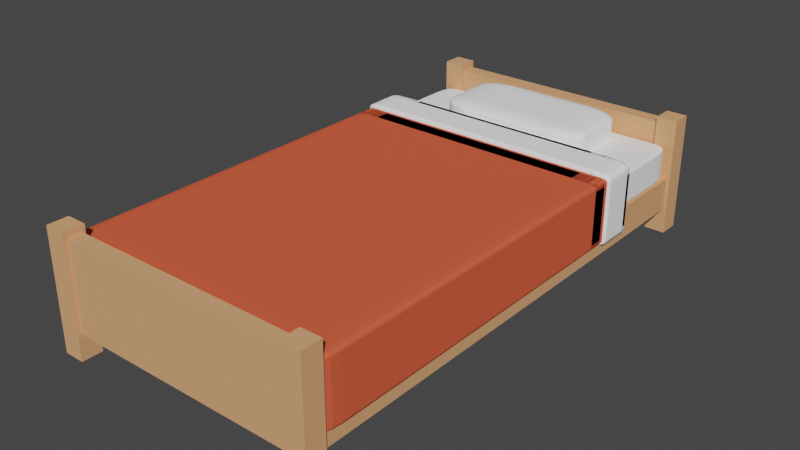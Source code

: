 # Source: Seng.blend  (saved by Blender 2.82.7; exported with 4.5.12 LTS)
import bpy
from mathutils import Matrix  # noqa: F401  (used for matrix-valued properties, if any)

bpy.ops.wm.read_factory_settings(use_empty=True)
scene = bpy.context.scene
scene.name = 'Scene'

# ---- collections
col_collection = bpy.data.collections.new('Collection'); scene.collection.children.link(col_collection)

# ---- materials (node trees are filled in below, after node groups)
mat_material_005 = bpy.data.materials.new('Material.005')
mat_material_005.use_transparent_shadow = False
mat_material_005.diffuse_color = (0.7605, 0.3813, 0.1878, 1.0)
mat_material_011 = bpy.data.materials.new('Material.011')
mat_material_011.use_transparent_shadow = False
mat_material_011.diffuse_color = (0.7605, 0.3813, 0.1878, 1.0)
mat_material_007 = bpy.data.materials.new('Material.007')
mat_material_007.use_transparent_shadow = False
mat_material_007.diffuse_color = (0.7605, 0.3813, 0.1878, 1.0)
mat_material_010 = bpy.data.materials.new('Material.010')
mat_material_010.use_transparent_shadow = False
mat_material_010.diffuse_color = (0.7605, 0.3813, 0.1878, 1.0)
mat_material_009 = bpy.data.materials.new('Material.009')
mat_material_009.use_transparent_shadow = False
mat_material_009.diffuse_color = (0.7605, 0.3813, 0.1878, 1.0)
mat_material_006 = bpy.data.materials.new('Material.006')
mat_material_006.use_transparent_shadow = False
mat_material_006.diffuse_color = (0.7605, 0.3813, 0.1878, 1.0)
mat_material_008 = bpy.data.materials.new('Material.008')
mat_material_008.use_transparent_shadow = False
mat_material_008.diffuse_color = (0.7605, 0.3813, 0.1878, 1.0)
mat_material_004 = bpy.data.materials.new('Material.004')
mat_material_004.use_transparent_shadow = False
mat_material_004.diffuse_color = (1.0, 1.0, 1.0, 1.0)
mat_material_003 = bpy.data.materials.new('Material.003')
mat_material_003.use_transparent_shadow = False
mat_material_003.diffuse_color = (1.0, 1.0, 1.0, 1.0)
mat_material_001 = bpy.data.materials.new('Material.001')
mat_material_001.use_transparent_shadow = False
mat_material_001.diffuse_color = (0.7605, 0.1144, 0.05448, 1.0)
mat_material_002 = bpy.data.materials.new('Material.002')
mat_material_002.use_transparent_shadow = False
mat_material_002.diffuse_color = (1.0, 1.0, 1.0, 1.0)

# ---- material node trees

# ---- world
world_world = bpy.data.worlds.new('World'); scene.world = world_world
world_world.use_nodes = True; world_world.node_tree.nodes.clear()
_N = world_world.node_tree.nodes; _L = world_world.node_tree.links
n0 = _N.new('ShaderNodeOutputWorld'); n0.name = 'World Output'; n0.location = (300, 300)
n1 = _N.new('ShaderNodeBackground'); n1.name = 'Background'; n1.location = (10, 300)
n1.inputs[0].default_value = (0.05088, 0.05088, 0.05088, 1.0)
_L.new(n1.outputs[0], n0.inputs[0])
n0.is_active_output = True
world_world.color = (0.05088, 0.05088, 0.05088)
world_world.use_sun_shadow = False
world_world.sun_shadow_jitter_overblur = 0.0

# ---- meshes
me_cube_001 = bpy.data.meshes.new('Cube.001')
me_cube_001.from_pydata([(-1.0, -1.0, -1.0), (-1.0, -1.0, 1.0), (-1.0, 1.0, -1.0), (-1.0, 1.0, 1.0), (1.0, -1.0, -1.0), (1.0, -1.0, 1.0), (1.0, 1.0, -1.0), (1.0, 1.0, 1.0)], [], [(0, 1, 3, 2), (2, 3, 7, 6), (6, 7, 5, 4), (4, 5, 1, 0), (2, 6, 4, 0), (7, 3, 1, 5)])
_uv = me_cube_001.uv_layers.new(name='UVMap')
_uv.uv.foreach_set('vector', [0.375, 0.0, 0.625, 0.0, 0.625, 0.25, 0.375, 0.25, 0.375, 0.25, 0.625, 0.25, 0.625, 0.5, 0.375, 0.5, 0.375, 0.5, 0.625, 0.5, 0.625, 0.75, 0.375, 0.75, 0.375, 0.75, 0.625, 0.75, 0.625, 1.0, 0.375, 1.0, 0.125, 0.5, 0.375, 0.5, 0.375, 0.75, 0.125, 0.75, 0.625, 0.5, 0.875, 0.5, 0.875, 0.75, 0.625, 0.75])
me_cube_001.materials.append(mat_material_005)
me_cube_001.use_remesh_fix_poles = True
me_cube_001.use_remesh_preserve_attributes = False
me_cube_001.use_mirror_vertex_groups = False
me_cube_001.update()
me_cube_002 = bpy.data.meshes.new('Cube.002')
me_cube_002.from_pydata([(-1.0, -1.0, -1.0), (-1.0, -1.0, 1.0), (-1.0, 1.0, -1.0), (-1.0, 1.0, 1.0), (1.0, -1.0, -1.0), (1.0, -1.0, 1.0), (1.0, 1.0, -1.0), (1.0, 1.0, 1.0)], [], [(0, 1, 3, 2), (2, 3, 7, 6), (6, 7, 5, 4), (4, 5, 1, 0), (2, 6, 4, 0), (7, 3, 1, 5)])
_uv = me_cube_002.uv_layers.new(name='UVMap')
_uv.uv.foreach_set('vector', [0.375, 0.0, 0.625, 0.0, 0.625, 0.25, 0.375, 0.25, 0.375, 0.25, 0.625, 0.25, 0.625, 0.5, 0.375, 0.5, 0.375, 0.5, 0.625, 0.5, 0.625, 0.75, 0.375, 0.75, 0.375, 0.75, 0.625, 0.75, 0.625, 1.0, 0.375, 1.0, 0.125, 0.5, 0.375, 0.5, 0.375, 0.75, 0.125, 0.75, 0.625, 0.5, 0.875, 0.5, 0.875, 0.75, 0.625, 0.75])
me_cube_002.materials.append(mat_material_011)
me_cube_002.use_remesh_fix_poles = True
me_cube_002.use_remesh_preserve_attributes = False
me_cube_002.use_mirror_vertex_groups = False
me_cube_002.update()
me_cube_003 = bpy.data.meshes.new('Cube.003')
me_cube_003.from_pydata([(-1.0, -1.0, -1.0), (-1.0, -1.0, 1.0), (-1.0, 1.0, -1.0), (-1.0, 1.0, 1.0), (1.0, -1.0, -1.0), (1.0, -1.0, 1.0), (1.0, 1.0, -1.0), (1.0, 1.0, 1.0)], [], [(0, 1, 3, 2), (2, 3, 7, 6), (6, 7, 5, 4), (4, 5, 1, 0), (2, 6, 4, 0), (7, 3, 1, 5)])
_uv = me_cube_003.uv_layers.new(name='UVMap')
_uv.uv.foreach_set('vector', [0.375, 0.0, 0.625, 0.0, 0.625, 0.25, 0.375, 0.25, 0.375, 0.25, 0.625, 0.25, 0.625, 0.5, 0.375, 0.5, 0.375, 0.5, 0.625, 0.5, 0.625, 0.75, 0.375, 0.75, 0.375, 0.75, 0.625, 0.75, 0.625, 1.0, 0.375, 1.0, 0.125, 0.5, 0.375, 0.5, 0.375, 0.75, 0.125, 0.75, 0.625, 0.5, 0.875, 0.5, 0.875, 0.75, 0.625, 0.75])
me_cube_003.materials.append(mat_material_007)
me_cube_003.use_remesh_fix_poles = True
me_cube_003.use_remesh_preserve_attributes = False
me_cube_003.use_mirror_vertex_groups = False
me_cube_003.update()
me_cube_004 = bpy.data.meshes.new('Cube.004')
me_cube_004.from_pydata([(-1.0, -1.0, -1.0), (-1.0, -1.0, 1.0), (-1.0, 1.0, -1.0), (-1.0, 1.0, 1.0), (1.0, -1.0, -1.0), (1.0, -1.0, 1.0), (1.0, 1.0, -1.0), (1.0, 1.0, 1.0)], [], [(0, 1, 3, 2), (2, 3, 7, 6), (6, 7, 5, 4), (4, 5, 1, 0), (2, 6, 4, 0), (7, 3, 1, 5)])
_uv = me_cube_004.uv_layers.new(name='UVMap')
_uv.uv.foreach_set('vector', [0.375, 0.0, 0.625, 0.0, 0.625, 0.25, 0.375, 0.25, 0.375, 0.25, 0.625, 0.25, 0.625, 0.5, 0.375, 0.5, 0.375, 0.5, 0.625, 0.5, 0.625, 0.75, 0.375, 0.75, 0.375, 0.75, 0.625, 0.75, 0.625, 1.0, 0.375, 1.0, 0.125, 0.5, 0.375, 0.5, 0.375, 0.75, 0.125, 0.75, 0.625, 0.5, 0.875, 0.5, 0.875, 0.75, 0.625, 0.75])
me_cube_004.materials.append(mat_material_010)
me_cube_004.use_remesh_fix_poles = True
me_cube_004.use_remesh_preserve_attributes = False
me_cube_004.use_mirror_vertex_groups = False
me_cube_004.update()
me_cube_005 = bpy.data.meshes.new('Cube.005')
me_cube_005.from_pydata([(-1.0, -1.0, -1.0), (-1.0, -1.0, 1.0), (-1.0, 1.0, -1.0), (-1.0, 1.0, 1.0), (1.0, -1.0, -1.0), (1.0, -1.0, 1.0), (1.0, 1.0, -1.0), (1.0, 1.0, 1.0)], [], [(0, 1, 3, 2), (2, 3, 7, 6), (6, 7, 5, 4), (4, 5, 1, 0), (2, 6, 4, 0), (7, 3, 1, 5)])
_uv = me_cube_005.uv_layers.new(name='UVMap')
_uv.uv.foreach_set('vector', [0.375, 0.0, 0.625, 0.0, 0.625, 0.25, 0.375, 0.25, 0.375, 0.25, 0.625, 0.25, 0.625, 0.5, 0.375, 0.5, 0.375, 0.5, 0.625, 0.5, 0.625, 0.75, 0.375, 0.75, 0.375, 0.75, 0.625, 0.75, 0.625, 1.0, 0.375, 1.0, 0.125, 0.5, 0.375, 0.5, 0.375, 0.75, 0.125, 0.75, 0.625, 0.5, 0.875, 0.5, 0.875, 0.75, 0.625, 0.75])
me_cube_005.materials.append(mat_material_009)
me_cube_005.use_remesh_fix_poles = True
me_cube_005.use_remesh_preserve_attributes = False
me_cube_005.use_mirror_vertex_groups = False
me_cube_005.update()
me_cube_006 = bpy.data.meshes.new('Cube.006')
me_cube_006.from_pydata([(-1.0, -1.0, -1.0), (-1.0, -1.0, 1.0), (-1.0, 1.0, -1.0), (-1.0, 1.0, 1.0), (1.0, -1.0, -1.0), (1.0, -1.0, 1.0), (1.0, 1.0, -1.0), (1.0, 1.0, 1.0)], [], [(0, 1, 3, 2), (2, 3, 7, 6), (6, 7, 5, 4), (4, 5, 1, 0), (2, 6, 4, 0), (7, 3, 1, 5)])
_uv = me_cube_006.uv_layers.new(name='UVMap')
_uv.uv.foreach_set('vector', [0.375, 0.0, 0.625, 0.0, 0.625, 0.25, 0.375, 0.25, 0.375, 0.25, 0.625, 0.25, 0.625, 0.5, 0.375, 0.5, 0.375, 0.5, 0.625, 0.5, 0.625, 0.75, 0.375, 0.75, 0.375, 0.75, 0.625, 0.75, 0.625, 1.0, 0.375, 1.0, 0.125, 0.5, 0.375, 0.5, 0.375, 0.75, 0.125, 0.75, 0.625, 0.5, 0.875, 0.5, 0.875, 0.75, 0.625, 0.75])
me_cube_006.materials.append(mat_material_006)
me_cube_006.use_remesh_fix_poles = True
me_cube_006.use_remesh_preserve_attributes = False
me_cube_006.use_mirror_vertex_groups = False
me_cube_006.update()
me_cube_007 = bpy.data.meshes.new('Cube.007')
me_cube_007.from_pydata([(-1.0, -1.0, -1.0), (-1.0, -1.0, 1.0), (-1.0, 1.0, -1.0), (-1.0, 1.0, 1.0), (1.0, -1.0, -1.0), (1.0, -1.0, 1.0), (1.0, 1.0, -1.0), (1.0, 1.0, 1.0)], [], [(0, 1, 3, 2), (2, 3, 7, 6), (6, 7, 5, 4), (4, 5, 1, 0), (2, 6, 4, 0), (7, 3, 1, 5)])
_uv = me_cube_007.uv_layers.new(name='UVMap')
_uv.uv.foreach_set('vector', [0.375, 0.0, 0.625, 0.0, 0.625, 0.25, 0.375, 0.25, 0.375, 0.25, 0.625, 0.25, 0.625, 0.5, 0.375, 0.5, 0.375, 0.5, 0.625, 0.5, 0.625, 0.75, 0.375, 0.75, 0.375, 0.75, 0.625, 0.75, 0.625, 1.0, 0.375, 1.0, 0.125, 0.5, 0.375, 0.5, 0.375, 0.75, 0.125, 0.75, 0.625, 0.5, 0.875, 0.5, 0.875, 0.75, 0.625, 0.75])
me_cube_007.materials.append(mat_material_008)
me_cube_007.use_remesh_fix_poles = True
me_cube_007.use_remesh_preserve_attributes = False
me_cube_007.use_mirror_vertex_groups = False
me_cube_007.update()
me_cube_008 = bpy.data.meshes.new('Cube.008')
me_cube_008.from_pydata([(-1.0, -1.0, -1.0), (-1.0, -1.0, 1.0), (-1.0, 1.0, -1.0), (-1.0, 1.0, 1.0), (1.0, -1.0, -1.0), (1.0, -1.0, 1.0), (1.0, 1.0, -1.0), (1.0, 1.0, 1.0)], [], [(0, 1, 3, 2), (2, 3, 7, 6), (6, 7, 5, 4), (4, 5, 1, 0), (2, 6, 4, 0), (7, 3, 1, 5)])
_uv = me_cube_008.uv_layers.new(name='UVMap')
_uv.uv.foreach_set('vector', [0.375, 0.0, 0.625, 0.0, 0.625, 0.25, 0.375, 0.25, 0.375, 0.25, 0.625, 0.25, 0.625, 0.5, 0.375, 0.5, 0.375, 0.5, 0.625, 0.5, 0.625, 0.75, 0.375, 0.75, 0.375, 0.75, 0.625, 0.75, 0.625, 1.0, 0.375, 1.0, 0.125, 0.5, 0.375, 0.5, 0.375, 0.75, 0.125, 0.75, 0.625, 0.5, 0.875, 0.5, 0.875, 0.75, 0.625, 0.75])
me_cube_008.materials.append(mat_material_004)
me_cube_008.use_remesh_fix_poles = True
me_cube_008.use_remesh_preserve_attributes = False
me_cube_008.use_mirror_vertex_groups = False
me_cube_008.update()
me_cube_009 = bpy.data.meshes.new('Cube.009')
me_cube_009.from_pydata([(-1.0, -1.0, -1.0), (-1.0, -1.0, 1.0), (-1.0, 1.0, -1.0), (-1.0, 1.0, 1.0), (1.0, -1.0, -1.0), (1.0, -1.0, 1.0), (1.0, 1.0, -1.0), (1.0, 1.0, 1.0)], [], [(0, 1, 3, 2), (2, 3, 7, 6), (6, 7, 5, 4), (4, 5, 1, 0), (2, 6, 4, 0), (7, 3, 1, 5)])
_uv = me_cube_009.uv_layers.new(name='UVMap')
_uv.uv.foreach_set('vector', [0.375, 0.0, 0.625, 0.0, 0.625, 0.25, 0.375, 0.25, 0.375, 0.25, 0.625, 0.25, 0.625, 0.5, 0.375, 0.5, 0.375, 0.5, 0.625, 0.5, 0.625, 0.75, 0.375, 0.75, 0.375, 0.75, 0.625, 0.75, 0.625, 1.0, 0.375, 1.0, 0.125, 0.5, 0.375, 0.5, 0.375, 0.75, 0.125, 0.75, 0.625, 0.5, 0.875, 0.5, 0.875, 0.75, 0.625, 0.75])
me_cube_009.materials.append(mat_material_003)
me_cube_009.use_remesh_fix_poles = True
me_cube_009.use_remesh_preserve_attributes = False
me_cube_009.use_mirror_vertex_groups = False
me_cube_009.update()
me_cube_010 = bpy.data.meshes.new('Cube.010')
me_cube_010.from_pydata([(-1.0, -1.0, -1.0), (-1.0, -1.0, 1.0), (1.0, -1.0, -1.0), (1.0, -1.0, 1.0), (-1.0, 0.0, -1.0), (-1.0, 0.0, 1.0), (1.0, 0.0, -1.0), (1.0, 0.0, 1.0), (-1.0, 0.4943, 1.0), (1.0, 0.4943, -1.0), (-1.0, 0.4943, -1.0), (1.0, 0.4943, 1.0), (-1.0, 0.6207, -1.0), (1.0, 0.6207, 1.0), (-1.0, 0.6207, 1.0), (1.0, 0.6207, -1.0)], [], [(6, 7, 3, 2), (2, 3, 1, 0), (4, 6, 2, 0), (7, 5, 1, 3), (11, 8, 5, 7), (10, 9, 6, 4), (9, 11, 7, 6), (0, 1, 5, 4), (15, 13, 11, 9), (12, 15, 9, 10), (13, 14, 8, 11), (4, 5, 8, 10), (10, 8, 14, 12), (12, 14, 13, 15)])
_uv = me_cube_010.uv_layers.new(name='UVMap')
_uv.uv.foreach_set('vector', [0.375, 0.625, 0.625, 0.625, 0.625, 0.75, 0.375, 0.75, 0.375, 0.75, 0.625, 0.75, 0.625, 1.0, 0.375, 1.0, 0.125, 0.625, 0.375, 0.625, 0.375, 0.75, 0.125, 0.75, 0.625, 0.625, 0.875, 0.625, 0.875, 0.75, 0.625, 0.75, 0.625, 0.5632, 0.875, 0.5632, 0.875, 0.625, 0.625, 0.625, 0.125, 0.5632, 0.375, 0.5632, 0.375, 0.625, 0.125, 0.625, 0.375, 0.5632, 0.625, 0.5632, 0.625, 0.625, 0.375, 0.625, 0.375, 0.0, 0.625, 0.0, 0.625, 0.125, 0.375, 0.125, 0.375, 0.5474, 0.625, 0.5474, 0.625, 0.5632, 0.375, 0.5632, 0.125, 0.5474, 0.375, 0.5474, 0.375, 0.5632, 0.125, 0.5632, 0.625, 0.5474, 0.875, 0.5474, 0.875, 0.5632, 0.625, 0.5632, 0.375, 0.125, 0.625, 0.125, 0.625, 0.1868, 0.375, 0.1868, 0.375, 0.1868, 0.625, 0.1868, 0.625, 0.2026, 0.375, 0.2026, 0.375, 0.2026, 0.875, 0.5474, 0.625, 0.5474, 0.375, 0.5474])
me_cube_010.materials.append(mat_material_001)
me_cube_010.use_remesh_fix_poles = True
me_cube_010.use_remesh_preserve_attributes = False
me_cube_010.use_mirror_vertex_groups = False
me_cube_010.update()
me_cube_011 = bpy.data.meshes.new('Cube.011')
me_cube_011.from_pydata([(-1.0, -1.0, -1.0), (-1.0, -1.0, 1.0), (1.0, -1.0, -1.0), (1.0, -1.0, 1.0), (-1.0, 0.0, -1.0), (-1.0, 0.0, 1.0), (1.0, 0.0, -1.0), (1.0, 0.0, 1.0), (-1.0, 0.4943, 1.0), (1.0, 0.4943, -1.0), (-1.0, 0.4943, -1.0), (1.0, 0.4943, 1.0), (-1.0, 0.6207, -1.0), (1.0, 0.6207, 1.0), (-1.0, 0.6207, 1.0), (1.0, 0.6207, -1.0)], [], [(6, 7, 3, 2), (2, 3, 1, 0), (4, 6, 2, 0), (7, 5, 1, 3), (11, 8, 5, 7), (10, 9, 6, 4), (9, 11, 7, 6), (0, 1, 5, 4), (15, 13, 11, 9), (12, 15, 9, 10), (13, 14, 8, 11), (4, 5, 8, 10), (10, 8, 14, 12), (12, 14, 13, 15)])
_uv = me_cube_011.uv_layers.new(name='UVMap')
_uv.uv.foreach_set('vector', [0.375, 0.625, 0.625, 0.625, 0.625, 0.75, 0.375, 0.75, 0.375, 0.75, 0.625, 0.75, 0.625, 1.0, 0.375, 1.0, 0.125, 0.625, 0.375, 0.625, 0.375, 0.75, 0.125, 0.75, 0.625, 0.625, 0.875, 0.625, 0.875, 0.75, 0.625, 0.75, 0.625, 0.5632, 0.875, 0.5632, 0.875, 0.625, 0.625, 0.625, 0.125, 0.5632, 0.375, 0.5632, 0.375, 0.625, 0.125, 0.625, 0.375, 0.5632, 0.625, 0.5632, 0.625, 0.625, 0.375, 0.625, 0.375, 0.0, 0.625, 0.0, 0.625, 0.125, 0.375, 0.125, 0.375, 0.5474, 0.625, 0.5474, 0.625, 0.5632, 0.375, 0.5632, 0.125, 0.5474, 0.375, 0.5474, 0.375, 0.5632, 0.125, 0.5632, 0.625, 0.5474, 0.875, 0.5474, 0.875, 0.5632, 0.625, 0.5632, 0.375, 0.125, 0.625, 0.125, 0.625, 0.1868, 0.375, 0.1868, 0.375, 0.1868, 0.625, 0.1868, 0.625, 0.2026, 0.375, 0.2026, 0.375, 0.2026, 0.875, 0.5474, 0.625, 0.5474, 0.375, 0.5474])
me_cube_011.materials.append(mat_material_002)
me_cube_011.use_remesh_fix_poles = True
me_cube_011.use_remesh_preserve_attributes = False
me_cube_011.use_mirror_vertex_groups = False
me_cube_011.update()

# ---- objects
ob_cube = bpy.data.objects.new('Cube', me_cube_001)
ob_cube_001 = bpy.data.objects.new('Cube.001', me_cube_002)
ob_cube_002 = bpy.data.objects.new('Cube.002', me_cube_003)
ob_cube_003 = bpy.data.objects.new('Cube.003', me_cube_004)
ob_cube_004 = bpy.data.objects.new('Cube.004', me_cube_005)
ob_cube_005 = bpy.data.objects.new('Cube.005', me_cube_006)
ob_cube_006 = bpy.data.objects.new('Cube.006', me_cube_007)
ob_cube_007 = bpy.data.objects.new('Cube.007', me_cube_008)
ob_cube_008 = bpy.data.objects.new('Cube.008', me_cube_009)
ob_cube_009 = bpy.data.objects.new('Cube.009', me_cube_010)
ob_cube_010 = bpy.data.objects.new('Cube.010', me_cube_011)

# ---- transforms, parenting, visibility, modifiers, constraints
ob_cube.location = (0.0, 0.0, 0.0)
ob_cube.scale = (6.5, 12.0, 0.8)
ob_cube.lineart.crease_threshold = 0.0
ob_cube_001.location = (0.0, -12.3, 1.3)
ob_cube_001.scale = (6.5, 0.35, 2.1)
ob_cube_001.lineart.crease_threshold = 0.0
ob_cube_002.location = (0.0, 12.3, 1.3)
ob_cube_002.scale = (6.5, 0.35, 2.1)
ob_cube_002.lineart.crease_threshold = 0.0
ob_cube_003.location = (6.15, -12.3, 0.8374)
ob_cube_003.scale = (0.5, 0.5, -2.864)
ob_cube_003.lineart.crease_threshold = 0.0
ob_cube_004.location = (-6.15, -12.3, 0.8374)
ob_cube_004.scale = (0.5, 0.5, -2.864)
ob_cube_004.lineart.crease_threshold = 0.0
ob_cube_005.location = (6.15, 12.3, 0.8374)
ob_cube_005.scale = (0.5, 0.5, -2.864)
ob_cube_005.lineart.crease_threshold = 0.0
ob_cube_006.location = (-6.15, 12.3, 0.8374)
ob_cube_006.scale = (0.5, 0.5, -2.864)
ob_cube_006.lineart.crease_threshold = 0.0
ob_cube_007.location = (-0.03, 0.0, 1.6)
ob_cube_007.scale = (6.444, 11.84, 0.7932)
ob_cube_007.lineart.crease_threshold = 0.0
_m = ob_cube_007.modifiers.new('Bevel', 'BEVEL')
_m.width = 0.13
_m.width_pct = 0.13
_m.segments = 8
_m.limit_method = 'NONE'
_m.angle_limit = 0.7627
_m.use_clamp_overlap = False
_m.offset_type = 'DEPTH'
_m.profile = 0.7552
ob_cube_008.location = (0.0, 9.684, 2.867)
ob_cube_008.scale = (3.833, 2.035, 0.7082)
ob_cube_008.lineart.crease_threshold = 0.0
_m = ob_cube_008.modifiers.new('Bevel', 'BEVEL')
_m.width = 0.45
_m.width_pct = 0.45
_m.segments = 8
_m.limit_method = 'NONE'
ob_cube_009.location = (-0.03, -0.3259, 1.377)
ob_cube_009.scale = (6.68, 11.84, 1.586)
ob_cube_009.lineart.crease_threshold = 0.0
_m = ob_cube_009.modifiers.new('Bevel', 'BEVEL')
_m.width = 0.13
_m.width_pct = 0.13
_m.segments = 8
_m.limit_method = 'NONE'
_m.angle_limit = 0.7627
_m.use_clamp_overlap = False
_m.offset_type = 'DEPTH'
_m.profile = 0.7552
ob_cube_010.location = (-0.03, 6.848, 1.4)
ob_cube_010.scale = (6.809, 1.184, 1.757)
ob_cube_010.lineart.crease_threshold = 0.0
_m = ob_cube_010.modifiers.new('Bevel', 'BEVEL')
_m.width = 0.2
_m.width_pct = 0.2
_m.segments = 8
_m.limit_method = 'NONE'
_m.angle_limit = 0.7627
_m.use_clamp_overlap = False
_m.offset_type = 'DEPTH'
_m.profile = 0.7552

# ---- collection membership
col_collection.objects.link(ob_cube)
col_collection.objects.link(ob_cube_001)
col_collection.objects.link(ob_cube_002)
col_collection.objects.link(ob_cube_003)
col_collection.objects.link(ob_cube_004)
col_collection.objects.link(ob_cube_005)
col_collection.objects.link(ob_cube_006)
col_collection.objects.link(ob_cube_007)
col_collection.objects.link(ob_cube_008)
col_collection.objects.link(ob_cube_009)
col_collection.objects.link(ob_cube_010)

# ---- scene / render settings (as saved in the file)
scene.frame_start = 1; scene.frame_end = 250; scene.frame_set(1)
scene.render.engine = 'BLENDER_EEVEE_NEXT'
scene.cycles.use_denoising = False
scene.cycles.samples = 128
scene.cycles.sampling_pattern = 'TABULATED_SOBOL'
scene.cycles.use_adaptive_sampling = False
scene.cycles.use_light_tree = False
scene.view_settings.view_transform = 'Filmic'
bpy.context.view_layer.update()

# ---- added for rendering (the .blend has no active camera and no usable light): camera, sun
cam_auto = bpy.data.cameras.new('AutoCamera')
cam_auto.lens = 50.0
cam_auto.sensor_width = 36.0
cam_auto.clip_end = 1000.0
ob_auto_camera = bpy.data.objects.new('AutoCamera', cam_auto)
scene.collection.objects.link(ob_auto_camera)
ob_auto_camera.location = (27.3168, -32.8161, 22.7149)
ob_auto_camera.rotation_euler = (1.09748, -7.21219e-08, 0.694738)
scene.camera = ob_auto_camera
light_auto_sun = bpy.data.lights.new('AutoSun', 'SUN')
light_auto_sun.energy = 3.0
light_auto_sun.angle = 0.0523599
ob_auto_sun = bpy.data.objects.new('AutoSun', light_auto_sun)
scene.collection.objects.link(ob_auto_sun)
ob_auto_sun.rotation_euler = (0.872665, 0.174533, 0.523599)
bpy.context.view_layer.update()
